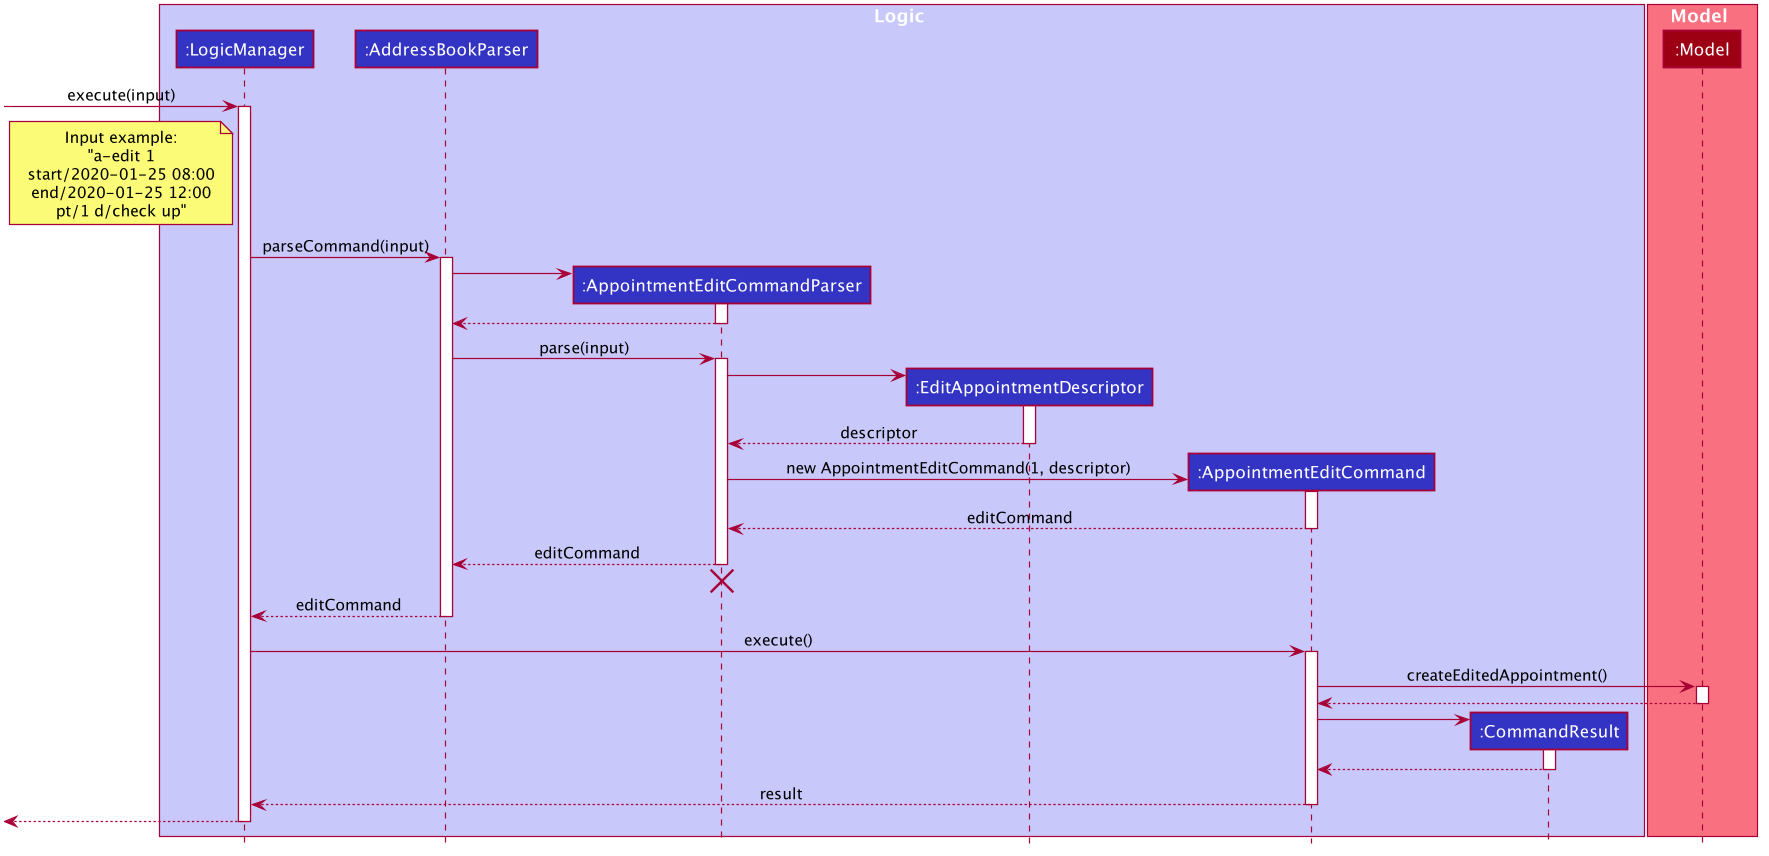

The diagram above was rendered by PlantUML. Its source (embedded in the PNG):
@startuml








skinparam BackgroundColor #FFFFFFF

skinparam Shadowing false

skinparam Class {
    FontColor #FFFFFF
    BorderThickness 1
    BorderColor #FFFFFF
    StereotypeFontColor #FFFFFF
    FontName Arial
}

skinparam Actor {
    BorderColor #000000
    Color #000000
    FontName Arial
}

skinparam Sequence {
    MessageAlign center
    BoxFontSize 15
    BoxPadding 0
    BoxFontColor #FFFFFF
    FontName Arial
}

skinparam Participant {
    FontColor #FFFFFFF
    Padding 20
}

skinparam MinClassWidth 50
skinparam ParticipantPadding 10
skinparam Shadowing false
skinparam DefaultTextAlignment center
skinparam packageStyle Rectangle

hide footbox
hide members
hide circle

box Logic #C8C8FA
participant ":LogicManager" as LogicManager #3333C4
participant ":AddressBookParser" as AddressBookParser #3333C4
participant ":AppointmentEditCommandParser" as AppointmentEditCommandParser #3333C4
participant ":EditAppointmentDescriptor" as EditAppointmentDescriptor #3333C4
participant ":AppointmentEditCommand" as AppointmentEditCommand #3333C4
participant ":CommandResult" as CommandResult #3333C4
end box

box Model #F97181
participant ":Model" as Model #9D0012
end box

[-> LogicManager : execute(input)
note left of LogicManager: Input example:\n"a-edit 1\nstart/2020-01-25 08:00\nend/2020-01-25 12:00\npt/1 d/check up"
activate LogicManager

LogicManager -> AddressBookParser : parseCommand(input)
activate AddressBookParser

create AppointmentEditCommandParser
AddressBookParser -> AppointmentEditCommandParser
activate AppointmentEditCommandParser

AppointmentEditCommandParser --> AddressBookParser
deactivate AppointmentEditCommandParser

AddressBookParser -> AppointmentEditCommandParser : parse(input)
activate AppointmentEditCommandParser

create EditAppointmentDescriptor
AppointmentEditCommandParser -> EditAppointmentDescriptor
activate EditAppointmentDescriptor

EditAppointmentDescriptor --> AppointmentEditCommandParser : descriptor
deactivate EditAppointmentDescriptor

create AppointmentEditCommand
AppointmentEditCommandParser -> AppointmentEditCommand : new AppointmentEditCommand(1, descriptor)
activate AppointmentEditCommand

AppointmentEditCommand --> AppointmentEditCommandParser : editCommand
deactivate AppointmentEditCommand

AppointmentEditCommandParser --> AddressBookParser : editCommand
deactivate AppointmentEditCommandParser
AppointmentEditCommandParser -[hidden]-> AddressBookParser
destroy AppointmentEditCommandParser

AddressBookParser --> LogicManager : editCommand
deactivate AddressBookParser

LogicManager -> AppointmentEditCommand : execute()
activate AppointmentEditCommand

AppointmentEditCommand -> Model : createEditedAppointment()
activate Model

Model --> AppointmentEditCommand
deactivate Model

create CommandResult
AppointmentEditCommand -> CommandResult
activate CommandResult

CommandResult --> AppointmentEditCommand
deactivate CommandResult

AppointmentEditCommand --> LogicManager : result
deactivate AppointmentEditCommand

[<--LogicManager
deactivate LogicManager
@enduml